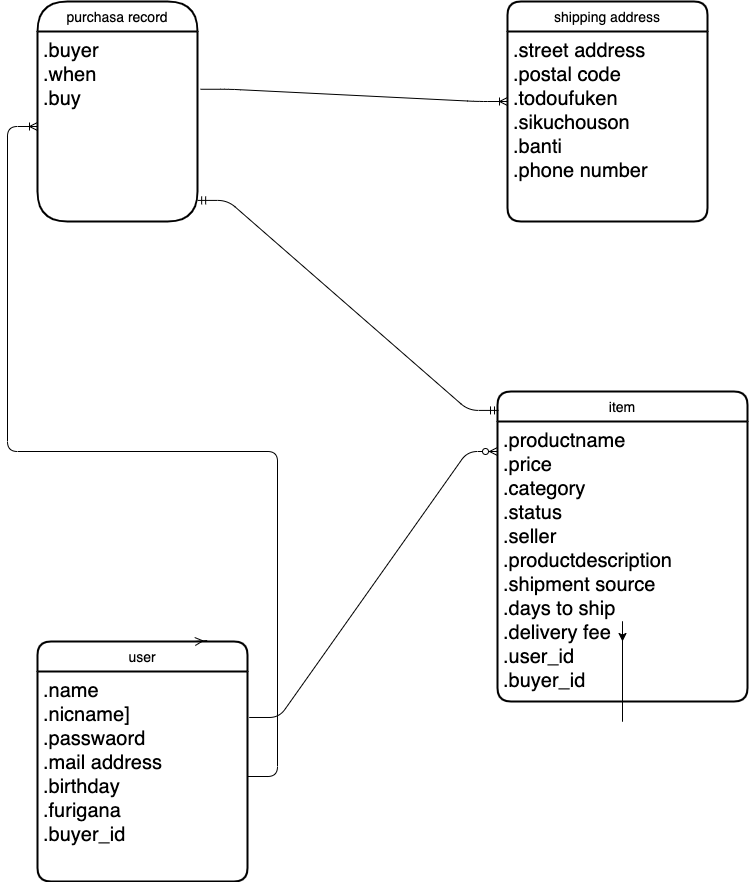

The diagram above was exported from draw.io. Its source (the exported page's mxGraphModel, read from the mxfile embedded in the PNG):
<mxGraphModel dx="1357" dy="1076" grid="1" gridSize="10" guides="1" tooltips="1" connect="1" arrows="1" fold="1" page="1" pageScale="1" pageWidth="827" pageHeight="1169" math="0" shadow="0">
  <root>
    <mxCell id="0" />
    <mxCell id="1" parent="0" />
    <mxCell id="42" value="item" style="swimlane;childLayout=stackLayout;horizontal=1;startSize=30;horizontalStack=0;rounded=1;fontSize=14;fontStyle=0;strokeWidth=2;resizeParent=0;resizeLast=1;shadow=0;dashed=0;align=center;" parent="1" vertex="1">
      <mxGeometry x="540" y="430" width="250" height="310" as="geometry" />
    </mxCell>
    <mxCell id="43" value=".productname&#10;.price&#10;.category&#10;.status&#10;.seller&#10;.productdescription&#10;.shipment source&#10;.days to ship&#10;.delivery fee&#10;.user_id&#10;.buyer_id&#10;" style="align=left;strokeColor=none;fillColor=none;spacingLeft=4;fontSize=20;verticalAlign=top;resizable=0;rotatable=0;part=1;" parent="42" vertex="1">
      <mxGeometry y="30" width="250" height="280" as="geometry" />
    </mxCell>
    <mxCell id="44" style="edgeStyle=orthogonalEdgeStyle;rounded=0;orthogonalLoop=1;jettySize=auto;html=1;exitX=0.5;exitY=1;exitDx=0;exitDy=0;fontSize=20;" parent="1" source="43" edge="1">
      <mxGeometry relative="1" as="geometry">
        <mxPoint x="665" y="680" as="targetPoint" />
      </mxGeometry>
    </mxCell>
    <mxCell id="49" value="purchasa record" style="swimlane;childLayout=stackLayout;horizontal=1;startSize=30;horizontalStack=0;rounded=1;fontSize=14;fontStyle=0;strokeWidth=2;resizeParent=0;resizeLast=1;shadow=0;dashed=0;align=center;arcSize=50;" parent="1" vertex="1">
      <mxGeometry x="80" y="40" width="160" height="220" as="geometry" />
    </mxCell>
    <mxCell id="50" value=".buyer&#10;.when&#10;.buy" style="align=left;strokeColor=none;fillColor=none;spacingLeft=4;fontSize=20;verticalAlign=top;resizable=0;rotatable=0;part=1;" parent="49" vertex="1">
      <mxGeometry y="30" width="160" height="190" as="geometry" />
    </mxCell>
    <mxCell id="51" value="shipping address" style="swimlane;childLayout=stackLayout;horizontal=1;startSize=30;horizontalStack=0;rounded=1;fontSize=14;fontStyle=0;strokeWidth=2;resizeParent=0;resizeLast=1;shadow=0;dashed=0;align=center;" parent="1" vertex="1">
      <mxGeometry x="550" y="40" width="200" height="220" as="geometry" />
    </mxCell>
    <mxCell id="52" value=".street address&#10;.postal code&#10;.todoufuken&#10;.sikuchouson&#10;.banti&#10;.phone number" style="align=left;strokeColor=none;fillColor=none;spacingLeft=4;fontSize=20;verticalAlign=top;resizable=0;rotatable=0;part=1;" parent="51" vertex="1">
      <mxGeometry y="30" width="200" height="190" as="geometry" />
    </mxCell>
    <mxCell id="53" value="" style="edgeStyle=entityRelationEdgeStyle;fontSize=12;html=1;endArrow=ERzeroToMany;endFill=1;exitX=1.008;exitY=0.219;exitDx=0;exitDy=0;exitPerimeter=0;" parent="1" source="30" edge="1">
      <mxGeometry width="100" height="100" relative="1" as="geometry">
        <mxPoint x="440" y="590" as="sourcePoint" />
        <mxPoint x="540" y="490" as="targetPoint" />
      </mxGeometry>
    </mxCell>
    <mxCell id="29" value="user" style="swimlane;childLayout=stackLayout;horizontal=1;startSize=30;horizontalStack=0;rounded=1;fontSize=14;fontStyle=0;strokeWidth=2;resizeParent=0;resizeLast=1;shadow=0;dashed=0;align=center;" parent="1" vertex="1">
      <mxGeometry x="80" y="680" width="210" height="240" as="geometry" />
    </mxCell>
    <mxCell id="30" value=".name&#10;.nicname]&#10;.passwaord&#10;.mail address&#10;.birthday&#10;.furigana&#10;.buyer_id" style="align=left;strokeColor=none;fillColor=none;spacingLeft=4;fontSize=20;verticalAlign=top;resizable=0;rotatable=0;part=1;" parent="29" vertex="1">
      <mxGeometry y="30" width="210" height="210" as="geometry" />
    </mxCell>
    <mxCell id="64" value="" style="edgeStyle=entityRelationEdgeStyle;fontSize=12;html=1;endArrow=ERmany;entryX=0.75;entryY=0;entryDx=0;entryDy=0;exitX=0.808;exitY=-0.004;exitDx=0;exitDy=0;exitPerimeter=0;" parent="1" source="29" target="29" edge="1">
      <mxGeometry width="100" height="100" relative="1" as="geometry">
        <mxPoint x="180" y="560" as="sourcePoint" />
        <mxPoint x="540" y="490" as="targetPoint" />
      </mxGeometry>
    </mxCell>
    <mxCell id="69" value="" style="edgeStyle=entityRelationEdgeStyle;fontSize=12;html=1;endArrow=ERoneToMany;entryX=0;entryY=0.5;entryDx=0;entryDy=0;exitX=1;exitY=0.5;exitDx=0;exitDy=0;" parent="1" source="30" target="50" edge="1">
      <mxGeometry width="100" height="100" relative="1" as="geometry">
        <mxPoint x="120" y="550" as="sourcePoint" />
        <mxPoint x="260" y="440" as="targetPoint" />
      </mxGeometry>
    </mxCell>
    <mxCell id="73" value="" style="edgeStyle=entityRelationEdgeStyle;fontSize=12;html=1;endArrow=ERoneToMany;exitX=1.019;exitY=0.304;exitDx=0;exitDy=0;exitPerimeter=0;" edge="1" parent="1" source="50">
      <mxGeometry width="100" height="100" relative="1" as="geometry">
        <mxPoint x="440" y="490" as="sourcePoint" />
        <mxPoint x="550" y="140" as="targetPoint" />
      </mxGeometry>
    </mxCell>
    <mxCell id="74" value="" style="edgeStyle=entityRelationEdgeStyle;fontSize=12;html=1;endArrow=ERmandOne;startArrow=ERmandOne;entryX=0.004;entryY=0.061;entryDx=0;entryDy=0;entryPerimeter=0;exitX=1.001;exitY=0.889;exitDx=0;exitDy=0;exitPerimeter=0;" edge="1" parent="1" source="50" target="42">
      <mxGeometry width="100" height="100" relative="1" as="geometry">
        <mxPoint x="250" y="240" as="sourcePoint" />
        <mxPoint x="530" y="450" as="targetPoint" />
      </mxGeometry>
    </mxCell>
  </root>
</mxGraphModel>